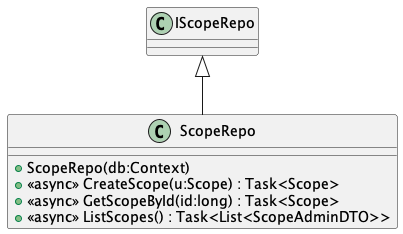

The diagram above was rendered by PlantUML. Its source (embedded in the PNG):
@startuml
class ScopeRepo {
    + ScopeRepo(db:Context)
    + <<async>> CreateScope(u:Scope) : Task<Scope>
    + <<async>> GetScopeById(id:long) : Task<Scope>
    + <<async>> ListScopes() : Task<List<ScopeAdminDTO>>
}
IScopeRepo <|-- ScopeRepo
@enduml